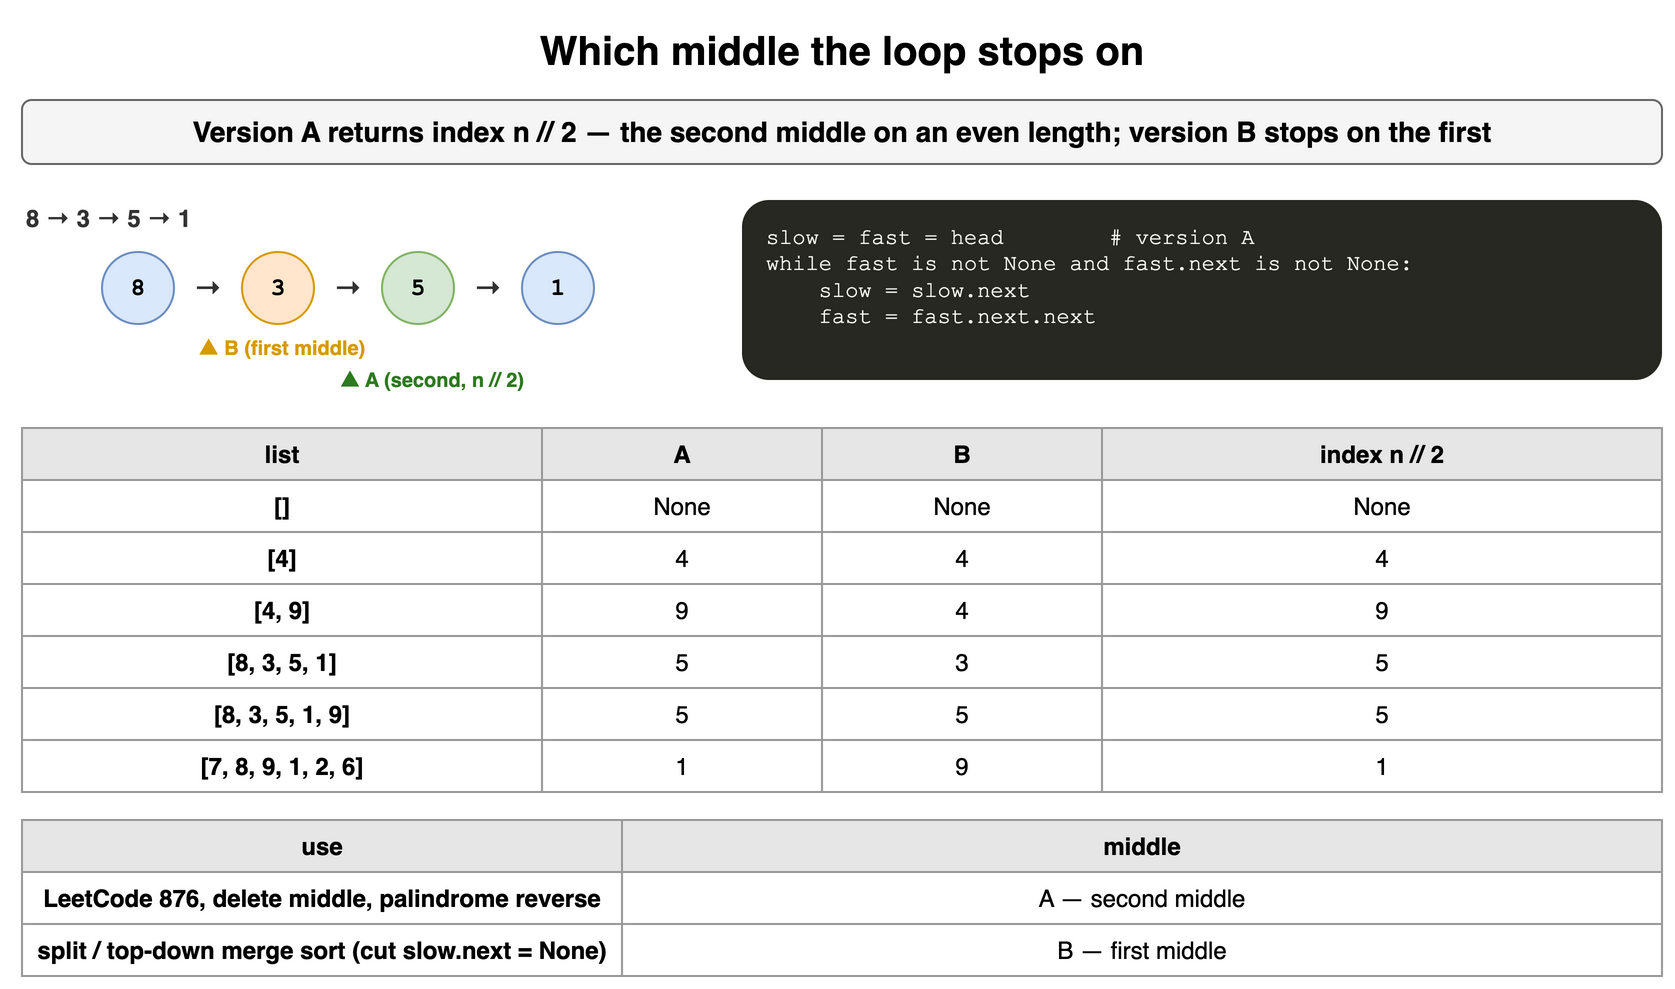

The diagram above was exported from draw.io. Its source (the exported page's mxGraphModel, read from the mxfile embedded in the PNG):
<mxGraphModel dx="900" dy="502" grid="1" gridSize="10" guides="1" tooltips="1" connect="1" arrows="1" fold="1" page="1" pageScale="1" pageWidth="900" pageHeight="502" math="0" shadow="0">
  <root>
    <mxCell id="0" />
    <mxCell id="1" parent="0" />
    <mxCell id="f51" value="Which middle the loop stops on" style="text;html=1;align=center;verticalAlign=middle;whiteSpace=wrap;fontSize=20;fontStyle=1;" vertex="1" parent="1">
      <mxGeometry x="40" y="10" width="820" height="30" as="geometry" />
    </mxCell>
    <mxCell id="f52" value="Version A returns index n // 2 — the second middle on an even length; version B stops on the first" style="rounded=1;whiteSpace=wrap;html=1;fillColor=#f5f5f5;strokeColor=#666666;fontStyle=1;fontSize=14;" vertex="1" parent="1">
      <mxGeometry x="40" y="50" width="820" height="32" as="geometry" />
    </mxCell>
    <mxCell id="f53" value="8 → 3 → 5 → 1" style="text;html=1;whiteSpace=wrap;fontSize=11;align=left;verticalAlign=middle;fontSize=12;fontColor=#333333;fontStyle=1;" vertex="1" parent="1">
      <mxGeometry x="40" y="100" width="300" height="18" as="geometry" />
    </mxCell>
    <mxCell id="f54" value="8" style="ellipse;whiteSpace=wrap;html=1;fontStyle=1;fontSize=12;fontFamily=Courier New;fillColor=#dae8fc;strokeColor=#6c8ebf;" vertex="1" parent="1">
      <mxGeometry x="80" y="126" width="36" height="36" as="geometry" />
    </mxCell>
    <mxCell id="f55" value="3" style="ellipse;whiteSpace=wrap;html=1;fontStyle=1;fontSize=12;fontFamily=Courier New;fillColor=#ffe6cc;strokeColor=#d79b00;" vertex="1" parent="1">
      <mxGeometry x="150" y="126" width="36" height="36" as="geometry" />
    </mxCell>
    <mxCell id="f56" value="5" style="ellipse;whiteSpace=wrap;html=1;fontStyle=1;fontSize=12;fontFamily=Courier New;fillColor=#d5e8d4;strokeColor=#82b366;" vertex="1" parent="1">
      <mxGeometry x="220" y="126" width="36" height="36" as="geometry" />
    </mxCell>
    <mxCell id="f57" value="1" style="ellipse;whiteSpace=wrap;html=1;fontStyle=1;fontSize=12;fontFamily=Courier New;fillColor=#dae8fc;strokeColor=#6c8ebf;" vertex="1" parent="1">
      <mxGeometry x="290" y="126" width="36" height="36" as="geometry" />
    </mxCell>
    <mxCell id="f58" value="→" style="text;html=1;whiteSpace=wrap;fontSize=11;align=center;verticalAlign=middle;fontSize=14;fontColor=#333333;fontStyle=1;" vertex="1" parent="1">
      <mxGeometry x="116" y="126" width="34" height="36" as="geometry" />
    </mxCell>
    <mxCell id="f59" value="→" style="text;html=1;whiteSpace=wrap;fontSize=11;align=center;verticalAlign=middle;fontSize=14;fontColor=#333333;fontStyle=1;" vertex="1" parent="1">
      <mxGeometry x="186" y="126" width="34" height="36" as="geometry" />
    </mxCell>
    <mxCell id="f510" value="→" style="text;html=1;whiteSpace=wrap;fontSize=11;align=center;verticalAlign=middle;fontSize=14;fontColor=#333333;fontStyle=1;" vertex="1" parent="1">
      <mxGeometry x="256" y="126" width="34" height="36" as="geometry" />
    </mxCell>
    <mxCell id="f511" value="▲ B (first middle)" style="text;html=1;whiteSpace=wrap;fontSize=11;align=center;verticalAlign=middle;fontSize=10;fontColor=#d79b00;fontStyle=1;" vertex="1" parent="1">
      <mxGeometry x="120" y="166" width="100" height="16" as="geometry" />
    </mxCell>
    <mxCell id="f512" value="▲ A (second, n // 2)" style="text;html=1;whiteSpace=wrap;fontSize=11;align=center;verticalAlign=middle;fontSize=10;fontColor=#2d7a1f;fontStyle=1;" vertex="1" parent="1">
      <mxGeometry x="190" y="182" width="110" height="16" as="geometry" />
    </mxCell>
    <mxCell id="f513" value="slow&amp;nbsp;=&amp;nbsp;fast&amp;nbsp;=&amp;nbsp;head&amp;nbsp;&amp;nbsp;&amp;nbsp;&amp;nbsp;&amp;nbsp;&amp;nbsp;&amp;nbsp;&amp;nbsp;#&amp;nbsp;version&amp;nbsp;A&lt;br&gt;while&amp;nbsp;fast&amp;nbsp;is&amp;nbsp;not&amp;nbsp;None&amp;nbsp;and&amp;nbsp;fast.next&amp;nbsp;is&amp;nbsp;not&amp;nbsp;None:&lt;br&gt;&amp;nbsp;&amp;nbsp;&amp;nbsp;&amp;nbsp;slow&amp;nbsp;=&amp;nbsp;slow.next&lt;br&gt;&amp;nbsp;&amp;nbsp;&amp;nbsp;&amp;nbsp;fast&amp;nbsp;=&amp;nbsp;fast.next.next" style="rounded=1;whiteSpace=wrap;html=1;align=left;verticalAlign=top;spacingLeft=10;spacingTop=6;fontFamily=Courier New;fontSize=11;fillColor=#272822;fontColor=#f8f8f2;strokeColor=none;" vertex="1" parent="1">
      <mxGeometry x="400" y="100" width="460" height="90" as="geometry" />
    </mxCell>
    <mxCell id="f514" value="list" style="whiteSpace=wrap;html=1;fillColor=#e6e6e6;strokeColor=#999999;fontStyle=1;fontSize=12;" vertex="1" parent="1">
      <mxGeometry x="40" y="214" width="260" height="26" as="geometry" />
    </mxCell>
    <mxCell id="f515" value="A" style="whiteSpace=wrap;html=1;fillColor=#e6e6e6;strokeColor=#999999;fontStyle=1;fontSize=12;" vertex="1" parent="1">
      <mxGeometry x="300" y="214" width="140" height="26" as="geometry" />
    </mxCell>
    <mxCell id="f516" value="B" style="whiteSpace=wrap;html=1;fillColor=#e6e6e6;strokeColor=#999999;fontStyle=1;fontSize=12;" vertex="1" parent="1">
      <mxGeometry x="440" y="214" width="140" height="26" as="geometry" />
    </mxCell>
    <mxCell id="f517" value="index n // 2" style="whiteSpace=wrap;html=1;fillColor=#e6e6e6;strokeColor=#999999;fontStyle=1;fontSize=12;" vertex="1" parent="1">
      <mxGeometry x="580" y="214" width="280" height="26" as="geometry" />
    </mxCell>
    <mxCell id="f518" value="[]" style="whiteSpace=wrap;html=1;strokeColor=#999999;fontSize=12;fillColor=#ffffff;fontStyle=1;" vertex="1" parent="1">
      <mxGeometry x="40" y="240" width="260" height="26" as="geometry" />
    </mxCell>
    <mxCell id="f519" value="None" style="whiteSpace=wrap;html=1;strokeColor=#999999;fontSize=12;fillColor=#ffffff;" vertex="1" parent="1">
      <mxGeometry x="300" y="240" width="140" height="26" as="geometry" />
    </mxCell>
    <mxCell id="f520" value="None" style="whiteSpace=wrap;html=1;strokeColor=#999999;fontSize=12;fillColor=#ffffff;" vertex="1" parent="1">
      <mxGeometry x="440" y="240" width="140" height="26" as="geometry" />
    </mxCell>
    <mxCell id="f521" value="None" style="whiteSpace=wrap;html=1;strokeColor=#999999;fontSize=12;fillColor=#ffffff;" vertex="1" parent="1">
      <mxGeometry x="580" y="240" width="280" height="26" as="geometry" />
    </mxCell>
    <mxCell id="f522" value="[4]" style="whiteSpace=wrap;html=1;strokeColor=#999999;fontSize=12;fillColor=#ffffff;fontStyle=1;" vertex="1" parent="1">
      <mxGeometry x="40" y="266" width="260" height="26" as="geometry" />
    </mxCell>
    <mxCell id="f523" value="4" style="whiteSpace=wrap;html=1;strokeColor=#999999;fontSize=12;fillColor=#ffffff;" vertex="1" parent="1">
      <mxGeometry x="300" y="266" width="140" height="26" as="geometry" />
    </mxCell>
    <mxCell id="f524" value="4" style="whiteSpace=wrap;html=1;strokeColor=#999999;fontSize=12;fillColor=#ffffff;" vertex="1" parent="1">
      <mxGeometry x="440" y="266" width="140" height="26" as="geometry" />
    </mxCell>
    <mxCell id="f525" value="4" style="whiteSpace=wrap;html=1;strokeColor=#999999;fontSize=12;fillColor=#ffffff;" vertex="1" parent="1">
      <mxGeometry x="580" y="266" width="280" height="26" as="geometry" />
    </mxCell>
    <mxCell id="f526" value="[4, 9]" style="whiteSpace=wrap;html=1;strokeColor=#999999;fontSize=12;fillColor=#ffffff;fontStyle=1;" vertex="1" parent="1">
      <mxGeometry x="40" y="292" width="260" height="26" as="geometry" />
    </mxCell>
    <mxCell id="f527" value="9" style="whiteSpace=wrap;html=1;strokeColor=#999999;fontSize=12;fillColor=#ffffff;" vertex="1" parent="1">
      <mxGeometry x="300" y="292" width="140" height="26" as="geometry" />
    </mxCell>
    <mxCell id="f528" value="4" style="whiteSpace=wrap;html=1;strokeColor=#999999;fontSize=12;fillColor=#ffffff;" vertex="1" parent="1">
      <mxGeometry x="440" y="292" width="140" height="26" as="geometry" />
    </mxCell>
    <mxCell id="f529" value="9" style="whiteSpace=wrap;html=1;strokeColor=#999999;fontSize=12;fillColor=#ffffff;" vertex="1" parent="1">
      <mxGeometry x="580" y="292" width="280" height="26" as="geometry" />
    </mxCell>
    <mxCell id="f530" value="[8, 3, 5, 1]" style="whiteSpace=wrap;html=1;strokeColor=#999999;fontSize=12;fillColor=#ffffff;fontStyle=1;" vertex="1" parent="1">
      <mxGeometry x="40" y="318" width="260" height="26" as="geometry" />
    </mxCell>
    <mxCell id="f531" value="5" style="whiteSpace=wrap;html=1;strokeColor=#999999;fontSize=12;fillColor=#ffffff;" vertex="1" parent="1">
      <mxGeometry x="300" y="318" width="140" height="26" as="geometry" />
    </mxCell>
    <mxCell id="f532" value="3" style="whiteSpace=wrap;html=1;strokeColor=#999999;fontSize=12;fillColor=#ffffff;" vertex="1" parent="1">
      <mxGeometry x="440" y="318" width="140" height="26" as="geometry" />
    </mxCell>
    <mxCell id="f533" value="5" style="whiteSpace=wrap;html=1;strokeColor=#999999;fontSize=12;fillColor=#ffffff;" vertex="1" parent="1">
      <mxGeometry x="580" y="318" width="280" height="26" as="geometry" />
    </mxCell>
    <mxCell id="f534" value="[8, 3, 5, 1, 9]" style="whiteSpace=wrap;html=1;strokeColor=#999999;fontSize=12;fillColor=#ffffff;fontStyle=1;" vertex="1" parent="1">
      <mxGeometry x="40" y="344" width="260" height="26" as="geometry" />
    </mxCell>
    <mxCell id="f535" value="5" style="whiteSpace=wrap;html=1;strokeColor=#999999;fontSize=12;fillColor=#ffffff;" vertex="1" parent="1">
      <mxGeometry x="300" y="344" width="140" height="26" as="geometry" />
    </mxCell>
    <mxCell id="f536" value="5" style="whiteSpace=wrap;html=1;strokeColor=#999999;fontSize=12;fillColor=#ffffff;" vertex="1" parent="1">
      <mxGeometry x="440" y="344" width="140" height="26" as="geometry" />
    </mxCell>
    <mxCell id="f537" value="5" style="whiteSpace=wrap;html=1;strokeColor=#999999;fontSize=12;fillColor=#ffffff;" vertex="1" parent="1">
      <mxGeometry x="580" y="344" width="280" height="26" as="geometry" />
    </mxCell>
    <mxCell id="f538" value="[7, 8, 9, 1, 2, 6]" style="whiteSpace=wrap;html=1;strokeColor=#999999;fontSize=12;fillColor=#ffffff;fontStyle=1;" vertex="1" parent="1">
      <mxGeometry x="40" y="370" width="260" height="26" as="geometry" />
    </mxCell>
    <mxCell id="f539" value="1" style="whiteSpace=wrap;html=1;strokeColor=#999999;fontSize=12;fillColor=#ffffff;" vertex="1" parent="1">
      <mxGeometry x="300" y="370" width="140" height="26" as="geometry" />
    </mxCell>
    <mxCell id="f540" value="9" style="whiteSpace=wrap;html=1;strokeColor=#999999;fontSize=12;fillColor=#ffffff;" vertex="1" parent="1">
      <mxGeometry x="440" y="370" width="140" height="26" as="geometry" />
    </mxCell>
    <mxCell id="f541" value="1" style="whiteSpace=wrap;html=1;strokeColor=#999999;fontSize=12;fillColor=#ffffff;" vertex="1" parent="1">
      <mxGeometry x="580" y="370" width="280" height="26" as="geometry" />
    </mxCell>
    <mxCell id="f542" value="use" style="whiteSpace=wrap;html=1;fillColor=#e6e6e6;strokeColor=#999999;fontStyle=1;fontSize=12;" vertex="1" parent="1">
      <mxGeometry x="40" y="410" width="300" height="26" as="geometry" />
    </mxCell>
    <mxCell id="f543" value="middle" style="whiteSpace=wrap;html=1;fillColor=#e6e6e6;strokeColor=#999999;fontStyle=1;fontSize=12;" vertex="1" parent="1">
      <mxGeometry x="340" y="410" width="520" height="26" as="geometry" />
    </mxCell>
    <mxCell id="f544" value="LeetCode 876, delete middle, palindrome reverse" style="whiteSpace=wrap;html=1;strokeColor=#999999;fontSize=12;fillColor=#ffffff;fontStyle=1;" vertex="1" parent="1">
      <mxGeometry x="40" y="436" width="300" height="26" as="geometry" />
    </mxCell>
    <mxCell id="f545" value="A — second middle" style="whiteSpace=wrap;html=1;strokeColor=#999999;fontSize=12;fillColor=#ffffff;" vertex="1" parent="1">
      <mxGeometry x="340" y="436" width="520" height="26" as="geometry" />
    </mxCell>
    <mxCell id="f546" value="split / top-down merge sort (cut slow.next = None)" style="whiteSpace=wrap;html=1;strokeColor=#999999;fontSize=12;fillColor=#ffffff;fontStyle=1;" vertex="1" parent="1">
      <mxGeometry x="40" y="462" width="300" height="26" as="geometry" />
    </mxCell>
    <mxCell id="f547" value="B — first middle" style="whiteSpace=wrap;html=1;strokeColor=#999999;fontSize=12;fillColor=#ffffff;" vertex="1" parent="1">
      <mxGeometry x="340" y="462" width="520" height="26" as="geometry" />
    </mxCell>
  </root>
</mxGraphModel>